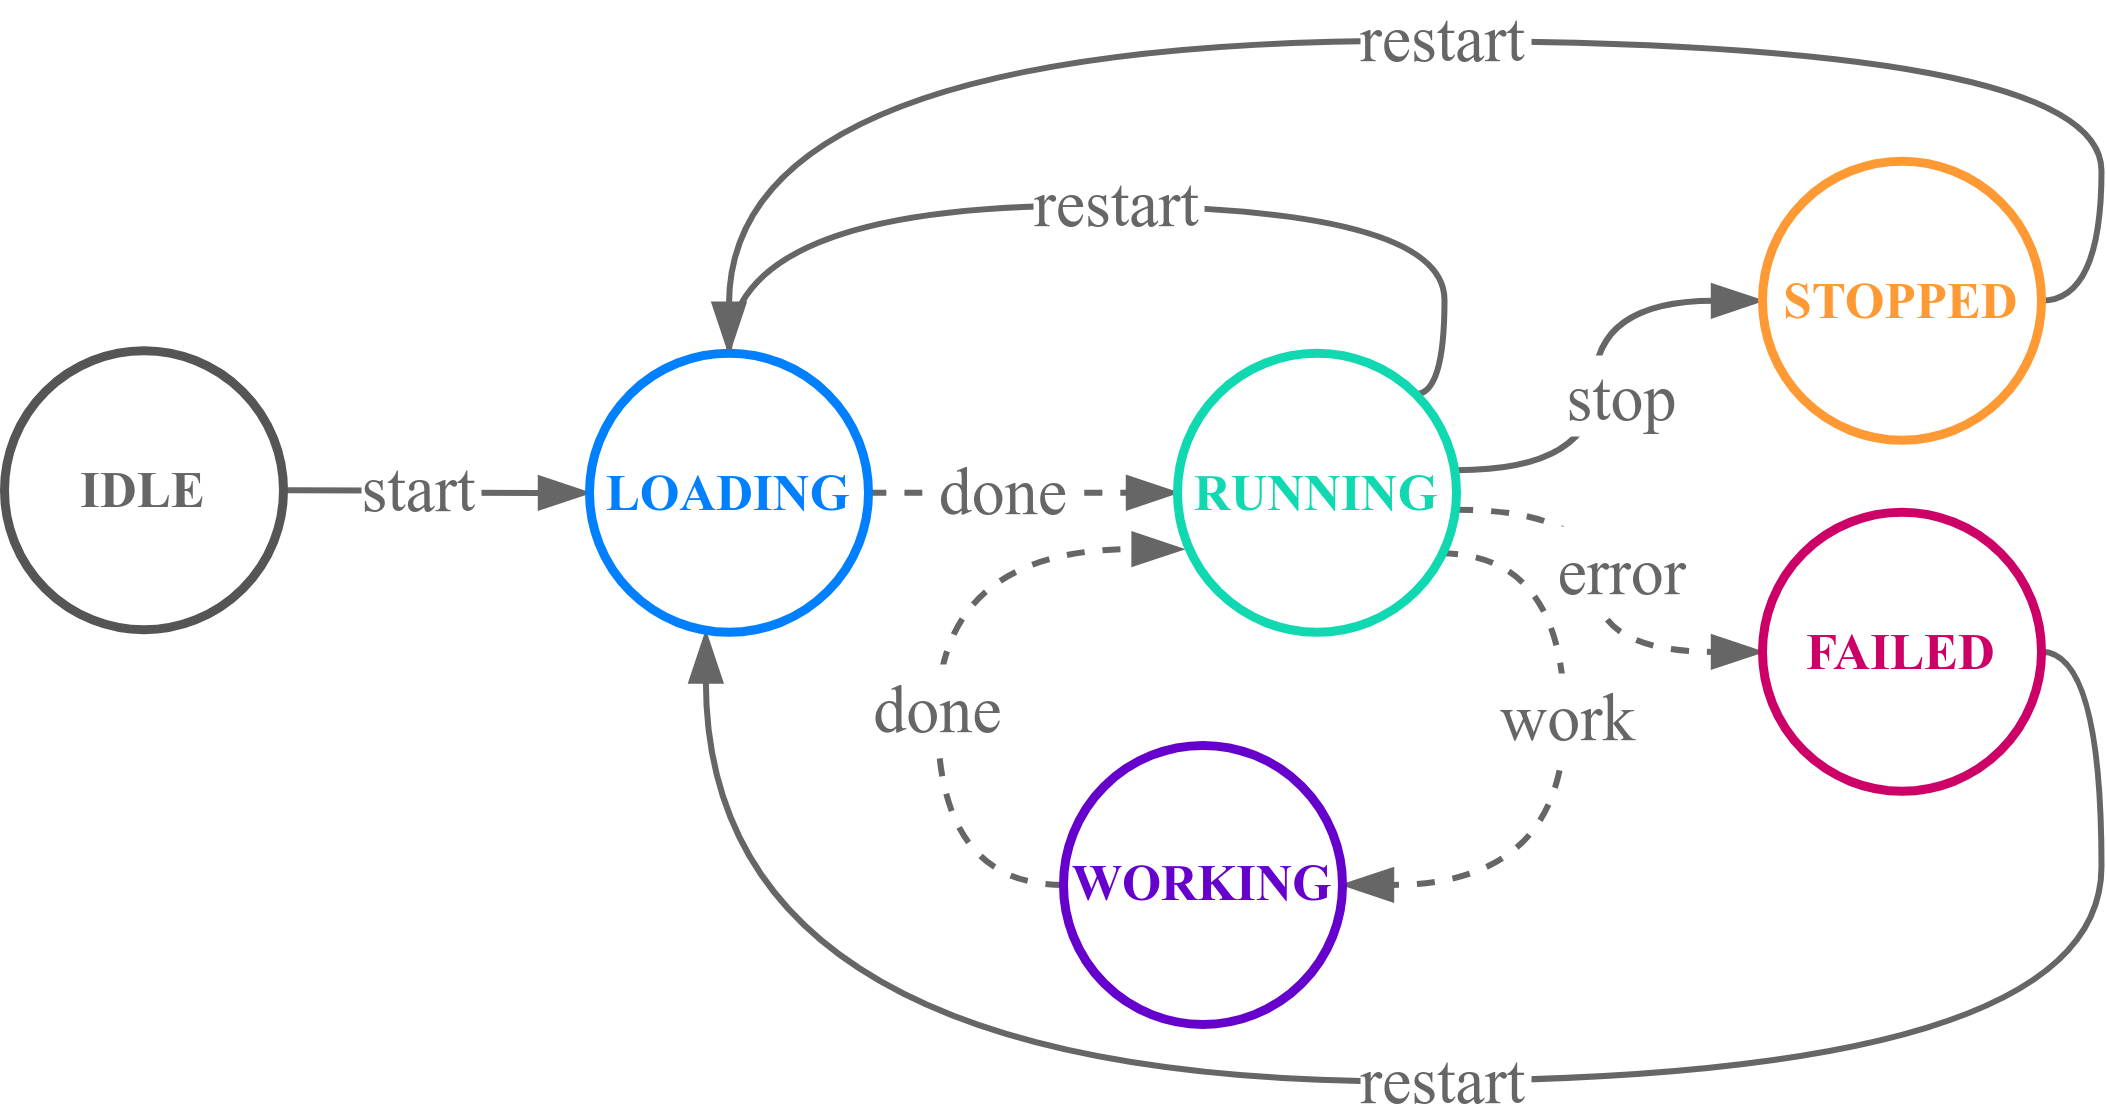

The diagram above was exported from draw.io. Its source (the exported page's mxGraphModel, read from the mxfile embedded in the PNG):
<mxGraphModel dx="4929" dy="1567" grid="0" gridSize="10" guides="1" tooltips="1" connect="1" arrows="1" fold="1" page="1" pageScale="1" pageWidth="1169" pageHeight="827" math="0" shadow="0">
  <root>
    <mxCell id="0" />
    <mxCell id="1" parent="0" />
    <mxCell id="2" value="" style="edgeStyle=orthogonalEdgeStyle;curved=1;rounded=0;orthogonalLoop=1;jettySize=auto;exitX=1;exitY=0.419;exitDx=0;exitDy=0;entryX=0;entryY=0.5;entryDx=0;entryDy=0;endArrow=blockThin;endFill=1;endSize=12;strokeColor=#666666;strokeWidth=2;exitPerimeter=0;fontFamily=Times New Roman;" edge="1" source="20" target="24" parent="1">
      <mxGeometry relative="1" as="geometry" />
    </mxCell>
    <mxCell id="3" value="stop" style="edgeLabel;align=center;verticalAlign=middle;resizable=0;points=[];fontSize=22;fontColor=#666666;fontFamily=Times New Roman;" vertex="1" connectable="0" parent="2">
      <mxGeometry x="-0.1443" y="2" relative="1" as="geometry">
        <mxPoint x="11" y="-4.62" as="offset" />
      </mxGeometry>
    </mxCell>
    <mxCell id="4" value="" style="edgeStyle=orthogonalEdgeStyle;curved=1;rounded=0;orthogonalLoop=1;jettySize=auto;exitX=0.995;exitY=0.561;exitDx=0;exitDy=0;endArrow=blockThin;endFill=1;endSize=12;strokeColor=#666666;strokeWidth=2;exitPerimeter=0;dashed=1;fontFamily=Times New Roman;" edge="1" source="20" target="23" parent="1">
      <mxGeometry relative="1" as="geometry" />
    </mxCell>
    <mxCell id="5" value="error" style="edgeLabel;align=center;verticalAlign=bottom;resizable=0;points=[];fontSize=22;fontColor=#666666;fontFamily=Times New Roman;" vertex="1" connectable="0" parent="4">
      <mxGeometry x="-0.1477" y="-1" relative="1" as="geometry">
        <mxPoint x="10" y="15.190000000000001" as="offset" />
      </mxGeometry>
    </mxCell>
    <mxCell id="6" value="" style="edgeStyle=orthogonalEdgeStyle;curved=1;rounded=0;orthogonalLoop=1;jettySize=auto;exitX=1;exitY=0;exitDx=0;exitDy=0;endArrow=none;endFill=0;endSize=12;strokeColor=#666666;strokeWidth=2;fontSize=18;fontColor=#666666;entryX=0.5;entryY=0;entryDx=0;entryDy=0;fontFamily=Times New Roman;" edge="1" source="20" target="22" parent="1">
      <mxGeometry relative="1" as="geometry">
        <mxPoint x="-666" y="-447.7499999999999" as="targetPoint" />
        <Array as="points">
          <mxPoint x="-428" y="-428.8699999999999" />
          <mxPoint x="-428" y="-491.8699999999999" />
          <mxPoint x="-666" y="-491.8699999999999" />
          <mxPoint x="-666" y="-442.8699999999999" />
        </Array>
      </mxGeometry>
    </mxCell>
    <mxCell id="7" value="restart" style="edgeLabel;align=center;verticalAlign=middle;resizable=0;points=[];fontSize=22;fontColor=#666666;fontFamily=Times New Roman;" vertex="1" connectable="0" parent="6">
      <mxGeometry x="-0.2407" y="-2" relative="1" as="geometry">
        <mxPoint x="-44.849999999999994" y="-1.29" as="offset" />
      </mxGeometry>
    </mxCell>
    <mxCell id="8" value="" style="edgeStyle=orthogonalEdgeStyle;curved=1;rounded=0;orthogonalLoop=1;jettySize=auto;exitX=1;exitY=0.5;exitDx=0;exitDy=0;endArrow=blockThin;endFill=1;endSize=12;strokeColor=#666666;strokeWidth=2;entryX=0;entryY=0.5;entryDx=0;entryDy=0;dashed=1;fontFamily=Times New Roman;" edge="1" source="22" target="20" parent="1">
      <mxGeometry relative="1" as="geometry" />
    </mxCell>
    <mxCell id="9" value="done" style="edgeLabel;align=center;verticalAlign=middle;resizable=0;points=[];fontSize=22;fontColor=#666666;fontFamily=Times New Roman;" vertex="1" connectable="0" parent="8">
      <mxGeometry x="0.0685" y="2" relative="1" as="geometry">
        <mxPoint x="-10.240000000000002" y="-0.899999999999999" as="offset" />
      </mxGeometry>
    </mxCell>
    <mxCell id="10" value="" style="edgeStyle=orthogonalEdgeStyle;curved=1;rounded=0;orthogonalLoop=1;jettySize=auto;exitX=1;exitY=0.5;exitDx=0;exitDy=0;entryX=0.417;entryY=0.999;entryDx=0;entryDy=0;endArrow=blockThin;endFill=1;endSize=12;strokeColor=#666666;strokeWidth=2;fontSize=18;fontColor=#666666;entryPerimeter=0;fontFamily=Times New Roman;" edge="1" source="23" target="22" parent="1">
      <mxGeometry relative="1" as="geometry">
        <Array as="points">
          <mxPoint x="-209" y="-343.15" />
          <mxPoint x="-209" y="-200.14999999999998" />
          <mxPoint x="-674" y="-200.14999999999998" />
        </Array>
      </mxGeometry>
    </mxCell>
    <mxCell id="11" value="restart" style="edgeLabel;align=center;verticalAlign=middle;resizable=0;points=[];fontSize=22;fontColor=#666666;fontFamily=Times New Roman;" vertex="1" connectable="0" parent="10">
      <mxGeometry x="0.086" relative="1" as="geometry">
        <mxPoint x="39.199999999999996" y="-2.8899999999999997" as="offset" />
      </mxGeometry>
    </mxCell>
    <mxCell id="12" value="" style="edgeStyle=orthogonalEdgeStyle;curved=1;rounded=0;orthogonalLoop=1;jettySize=auto;exitX=1;exitY=0.5;exitDx=0;exitDy=0;endArrow=blockThin;endFill=1;endSize=12;strokeColor=#666666;strokeWidth=2;fontSize=18;fontColor=#666666;entryX=0.5;entryY=0;entryDx=0;entryDy=0;fontFamily=Times New Roman;" edge="1" source="24" target="22" parent="1">
      <mxGeometry relative="1" as="geometry">
        <Array as="points">
          <mxPoint x="-209" y="-459.8699999999999" />
          <mxPoint x="-209" y="-546.8699999999999" />
          <mxPoint x="-666" y="-546.8699999999999" />
        </Array>
      </mxGeometry>
    </mxCell>
    <mxCell id="13" value="restart" style="edgeLabel;align=center;verticalAlign=middle;resizable=0;points=[];fontSize=22;fontColor=#666666;fontFamily=Times New Roman;" vertex="1" connectable="0" parent="12">
      <mxGeometry x="0.0443" y="2" relative="1" as="geometry">
        <mxPoint x="22.51" y="-5.26" as="offset" />
      </mxGeometry>
    </mxCell>
    <mxCell id="14" value="" style="edgeStyle=orthogonalEdgeStyle;curved=1;rounded=0;orthogonalLoop=1;jettySize=auto;exitX=1;exitY=0.5;exitDx=0;exitDy=0;endArrow=blockThin;endFill=1;endSize=12;strokeColor=#666666;strokeWidth=2;fontFamily=Times New Roman;" edge="1" source="21" target="22" parent="1">
      <mxGeometry relative="1" as="geometry">
        <mxPoint x="-752.0000000000095" y="-397.09000000000003" as="sourcePoint" />
        <mxPoint x="-514.9999968036004" y="-396.2672413793101" as="targetPoint" />
      </mxGeometry>
    </mxCell>
    <mxCell id="15" value="start" style="edgeLabel;align=center;verticalAlign=middle;resizable=0;points=[];fontSize=22;fontColor=#666666;fontFamily=Times New Roman;" vertex="1" connectable="0" parent="14">
      <mxGeometry x="0.0685" y="2" relative="1" as="geometry">
        <mxPoint x="-9.17" y="-1.91" as="offset" />
      </mxGeometry>
    </mxCell>
    <mxCell id="16" value="" style="edgeStyle=orthogonalEdgeStyle;curved=1;rounded=0;orthogonalLoop=1;jettySize=auto;exitX=0.941;exitY=0.717;exitDx=0;exitDy=0;endArrow=blockThin;endFill=1;endSize=12;strokeColor=#666666;strokeWidth=2;entryX=1;entryY=0.5;entryDx=0;entryDy=0;exitPerimeter=0;dashed=1;fontFamily=Times New Roman;" edge="1" source="20" target="25" parent="1">
      <mxGeometry relative="1" as="geometry">
        <mxPoint x="-414.46500000000015" y="-380.5769999999999" as="sourcePoint" />
        <mxPoint x="-312" y="-333.25" as="targetPoint" />
        <Array as="points">
          <mxPoint x="-388" y="-376.15" />
          <mxPoint x="-388" y="-265.15" />
        </Array>
      </mxGeometry>
    </mxCell>
    <mxCell id="17" value="work" style="edgeLabel;align=center;verticalAlign=middle;resizable=0;points=[];fontSize=22;fontColor=#666666;fontFamily=Times New Roman;" vertex="1" connectable="0" parent="16">
      <mxGeometry x="-0.1477" y="-1" relative="1" as="geometry">
        <mxPoint x="2" y="-2.2100000000000044" as="offset" />
      </mxGeometry>
    </mxCell>
    <mxCell id="18" value="" style="edgeStyle=orthogonalEdgeStyle;curved=1;rounded=0;orthogonalLoop=1;jettySize=auto;exitX=0;exitY=0.5;exitDx=0;exitDy=0;endArrow=blockThin;endFill=1;endSize=12;strokeColor=#666666;strokeWidth=2;entryX=0.02;entryY=0.702;entryDx=0;entryDy=0;entryPerimeter=0;dashed=1;fontFamily=Times New Roman;" edge="1" source="25" target="20" parent="1">
      <mxGeometry x="0.0617" y="36" relative="1" as="geometry">
        <mxPoint x="-427.6195346748" y="-353.36953467479987" as="sourcePoint" />
        <mxPoint x="-564" y="-363.15" as="targetPoint" />
        <Array as="points">
          <mxPoint x="-597" y="-265.15" />
          <mxPoint x="-597" y="-377.15" />
          <mxPoint x="-515" y="-377.15" />
        </Array>
        <mxPoint as="offset" />
      </mxGeometry>
    </mxCell>
    <mxCell id="19" value="done" style="edgeLabel;align=center;verticalAlign=middle;resizable=0;points=[];fontSize=22;fontColor=#666666;fontFamily=Times New Roman;" vertex="1" connectable="0" parent="18">
      <mxGeometry x="-0.1477" y="-1" relative="1" as="geometry">
        <mxPoint x="-1.0000000000000004" y="-2.1400000000000015" as="offset" />
      </mxGeometry>
    </mxCell>
    <mxCell id="20" value="RUNNING" style="ellipse;whiteSpace=wrap;aspect=fixed;fontSize=17;strokeWidth=3;fontStyle=1;fillColor=none;fontColor=#10D8B1;strokeColor=#10D8B1;fontFamily=Times New Roman;" vertex="1" parent="1">
      <mxGeometry x="-517" y="-442.7499999999999" width="93" height="93" as="geometry" />
    </mxCell>
    <mxCell id="21" value="IDLE" style="ellipse;whiteSpace=wrap;aspect=fixed;fontSize=17;strokeWidth=3;fontStyle=1;fillColor=none;labelBackgroundColor=#ffffff;fontColor=#666666;strokeColor=#555555;fontFamily=Times New Roman;" vertex="1" parent="1">
      <mxGeometry x="-908" y="-443.5899999999999" width="93" height="93" as="geometry" />
    </mxCell>
    <mxCell id="22" value="LOADING" style="ellipse;whiteSpace=wrap;aspect=fixed;fontSize=17;strokeWidth=3;fontStyle=1;fillColor=none;strokeColor=#007FFF;fontColor=#007FFF;fontFamily=Times New Roman;" vertex="1" parent="1">
      <mxGeometry x="-713" y="-442.7499999999999" width="93" height="93" as="geometry" />
    </mxCell>
    <mxCell id="23" value="FAILED" style="ellipse;whiteSpace=wrap;aspect=fixed;fontSize=17;strokeWidth=3;fontStyle=1;fillColor=none;strokeColor=#CC0066;fontColor=#CC0066;fontFamily=Times New Roman;" vertex="1" parent="1">
      <mxGeometry x="-322" y="-389.7499999999999" width="93" height="93" as="geometry" />
    </mxCell>
    <mxCell id="24" value="STOPPED" style="ellipse;whiteSpace=wrap;aspect=fixed;fontSize=17;strokeWidth=3;fontStyle=1;fillColor=none;strokeColor=#FF9933;fontColor=#FF9933;fontFamily=Times New Roman;" vertex="1" parent="1">
      <mxGeometry x="-322" y="-506.7499999999999" width="93" height="93" as="geometry" />
    </mxCell>
    <mxCell id="25" value="WORKING" style="ellipse;whiteSpace=wrap;aspect=fixed;fontSize=16.75;strokeWidth=3;fontStyle=1;fillColor=none;strokeColor=#6600CC;fontColor=#6600CC;fontFamily=Times New Roman;" vertex="1" parent="1">
      <mxGeometry x="-555" y="-312.03999999999985" width="93" height="93" as="geometry" />
    </mxCell>
  </root>
</mxGraphModel>